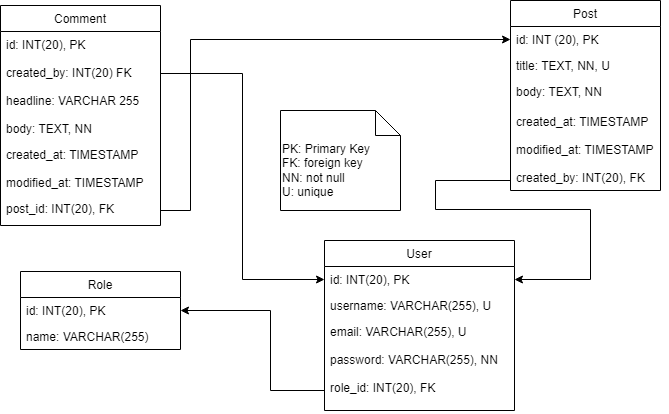

The diagram above was exported from draw.io. Its source (the exported page's mxGraphModel, read from the mxfile embedded in the PNG):
<mxGraphModel dx="895" dy="400" grid="1" gridSize="10" guides="1" tooltips="1" connect="1" arrows="1" fold="1" page="1" pageScale="1" pageWidth="827" pageHeight="1169" math="0" shadow="0">
  <root>
    <mxCell id="WIyWlLk6GJQsqaUBKTNV-0" />
    <mxCell id="WIyWlLk6GJQsqaUBKTNV-1" parent="WIyWlLk6GJQsqaUBKTNV-0" />
    <mxCell id="-360ANqxViuyYXKYiom_-0" value="Post" style="swimlane;fontStyle=0;childLayout=stackLayout;horizontal=1;startSize=26;fillColor=none;horizontalStack=0;resizeParent=1;resizeParentMax=0;resizeLast=0;collapsible=1;marginBottom=0;rotation=0;" parent="WIyWlLk6GJQsqaUBKTNV-1" vertex="1">
      <mxGeometry x="600" y="40" width="150" height="190" as="geometry" />
    </mxCell>
    <mxCell id="-360ANqxViuyYXKYiom_-1" value="id: INT (20), PK" style="text;strokeColor=none;fillColor=none;align=left;verticalAlign=top;spacingLeft=4;spacingRight=4;overflow=hidden;rotatable=0;points=[[0,0.5],[1,0.5]];portConstraint=eastwest;" parent="-360ANqxViuyYXKYiom_-0" vertex="1">
      <mxGeometry y="26" width="150" height="26" as="geometry" />
    </mxCell>
    <mxCell id="-360ANqxViuyYXKYiom_-2" value="title: TEXT, NN, U" style="text;strokeColor=none;fillColor=none;align=left;verticalAlign=top;spacingLeft=4;spacingRight=4;overflow=hidden;rotatable=0;points=[[0,0.5],[1,0.5]];portConstraint=eastwest;" parent="-360ANqxViuyYXKYiom_-0" vertex="1">
      <mxGeometry y="52" width="150" height="26" as="geometry" />
    </mxCell>
    <mxCell id="-360ANqxViuyYXKYiom_-3" value="body: TEXT, NN" style="text;strokeColor=none;fillColor=none;align=left;verticalAlign=top;spacingLeft=4;spacingRight=4;overflow=hidden;rotatable=0;points=[[0,0.5],[1,0.5]];portConstraint=eastwest;" parent="-360ANqxViuyYXKYiom_-0" vertex="1">
      <mxGeometry y="78" width="150" height="30" as="geometry" />
    </mxCell>
    <mxCell id="-360ANqxViuyYXKYiom_-4" value="created_at: TIMESTAMP&#10;&#10;modified_at: TIMESTAMP&#10;&#10;created_by: INT(20), FK&#10;&#10;&#10;" style="text;strokeColor=none;fillColor=none;align=left;verticalAlign=top;spacingLeft=4;spacingRight=4;overflow=hidden;rotatable=0;points=[[0,0.5],[1,0.5]];portConstraint=eastwest;" parent="-360ANqxViuyYXKYiom_-0" vertex="1">
      <mxGeometry y="108" width="150" height="82" as="geometry" />
    </mxCell>
    <mxCell id="BQxugZj6vIWsneJ2IXMn-8" style="edgeStyle=orthogonalEdgeStyle;rounded=0;orthogonalLoop=1;jettySize=auto;html=1;exitX=1;exitY=0.5;exitDx=0;exitDy=0;" parent="-360ANqxViuyYXKYiom_-0" source="-360ANqxViuyYXKYiom_-3" target="-360ANqxViuyYXKYiom_-3" edge="1">
      <mxGeometry relative="1" as="geometry" />
    </mxCell>
    <mxCell id="-360ANqxViuyYXKYiom_-5" value="Comment" style="swimlane;fontStyle=0;childLayout=stackLayout;horizontal=1;startSize=26;fillColor=none;horizontalStack=0;resizeParent=1;resizeParentMax=0;resizeLast=0;collapsible=1;marginBottom=0;" parent="WIyWlLk6GJQsqaUBKTNV-1" vertex="1">
      <mxGeometry x="90" y="45" width="160" height="220" as="geometry" />
    </mxCell>
    <mxCell id="-360ANqxViuyYXKYiom_-6" value="id: INT(20), PK&#10;&#10;created_by: INT(20) FK&#10;&#10;headline: VARCHAR 255&#10;&#10;" style="text;strokeColor=none;fillColor=none;align=left;verticalAlign=top;spacingLeft=4;spacingRight=4;overflow=hidden;rotatable=0;points=[[0,0.5],[1,0.5]];portConstraint=eastwest;" parent="-360ANqxViuyYXKYiom_-5" vertex="1">
      <mxGeometry y="26" width="160" height="84" as="geometry" />
    </mxCell>
    <mxCell id="-360ANqxViuyYXKYiom_-7" value="body: TEXT, NN" style="text;strokeColor=none;fillColor=none;align=left;verticalAlign=top;spacingLeft=4;spacingRight=4;overflow=hidden;rotatable=0;points=[[0,0.5],[1,0.5]];portConstraint=eastwest;" parent="-360ANqxViuyYXKYiom_-5" vertex="1">
      <mxGeometry y="110" width="160" height="26" as="geometry" />
    </mxCell>
    <mxCell id="-360ANqxViuyYXKYiom_-8" value="created_at: TIMESTAMP&#10;&#10;modified_at: TIMESTAMP&#10;" style="text;strokeColor=none;fillColor=none;align=left;verticalAlign=top;spacingLeft=4;spacingRight=4;overflow=hidden;rotatable=0;points=[[0,0.5],[1,0.5]];portConstraint=eastwest;" parent="-360ANqxViuyYXKYiom_-5" vertex="1">
      <mxGeometry y="136" width="160" height="54" as="geometry" />
    </mxCell>
    <mxCell id="-360ANqxViuyYXKYiom_-9" value="post_id: INT(20), FK" style="text;strokeColor=none;fillColor=none;align=left;verticalAlign=top;spacingLeft=4;spacingRight=4;overflow=hidden;rotatable=0;points=[[0,0.5],[1,0.5]];portConstraint=eastwest;" parent="-360ANqxViuyYXKYiom_-5" vertex="1">
      <mxGeometry y="190" width="160" height="30" as="geometry" />
    </mxCell>
    <mxCell id="-360ANqxViuyYXKYiom_-24" value="User" style="swimlane;fontStyle=0;childLayout=stackLayout;horizontal=1;startSize=26;fillColor=none;horizontalStack=0;resizeParent=1;resizeParentMax=0;resizeLast=0;collapsible=1;marginBottom=0;" parent="WIyWlLk6GJQsqaUBKTNV-1" vertex="1">
      <mxGeometry x="414" y="280" width="190" height="170" as="geometry" />
    </mxCell>
    <mxCell id="-360ANqxViuyYXKYiom_-25" value="id: INT(20), PK" style="text;strokeColor=none;fillColor=none;align=left;verticalAlign=top;spacingLeft=4;spacingRight=4;overflow=hidden;rotatable=0;points=[[0,0.5],[1,0.5]];portConstraint=eastwest;" parent="-360ANqxViuyYXKYiom_-24" vertex="1">
      <mxGeometry y="26" width="190" height="26" as="geometry" />
    </mxCell>
    <mxCell id="-360ANqxViuyYXKYiom_-26" value="username: VARCHAR(255), U" style="text;strokeColor=none;fillColor=none;align=left;verticalAlign=top;spacingLeft=4;spacingRight=4;overflow=hidden;rotatable=0;points=[[0,0.5],[1,0.5]];portConstraint=eastwest;" parent="-360ANqxViuyYXKYiom_-24" vertex="1">
      <mxGeometry y="52" width="190" height="26" as="geometry" />
    </mxCell>
    <mxCell id="-360ANqxViuyYXKYiom_-27" value="email: VARCHAR(255), U&#10;&#10;password: VARCHAR(255), NN&#10;&#10;role_id: INT(20), FK" style="text;strokeColor=none;fillColor=none;align=left;verticalAlign=top;spacingLeft=4;spacingRight=4;overflow=hidden;rotatable=0;points=[[0,0.5],[1,0.5]];portConstraint=eastwest;" parent="-360ANqxViuyYXKYiom_-24" vertex="1">
      <mxGeometry y="78" width="190" height="92" as="geometry" />
    </mxCell>
    <mxCell id="-360ANqxViuyYXKYiom_-44" value="PK: Primary Key&lt;br&gt;FK: foreign key&lt;br&gt;NN: not null&lt;br&gt;U: unique" style="shape=note2;boundedLbl=1;whiteSpace=wrap;html=1;size=25;verticalAlign=top;align=left;" parent="WIyWlLk6GJQsqaUBKTNV-1" vertex="1">
      <mxGeometry x="370" y="150" width="120" height="100" as="geometry" />
    </mxCell>
    <mxCell id="BQxugZj6vIWsneJ2IXMn-5" style="edgeStyle=orthogonalEdgeStyle;rounded=0;orthogonalLoop=1;jettySize=auto;html=1;entryX=1;entryY=0.5;entryDx=0;entryDy=0;" parent="WIyWlLk6GJQsqaUBKTNV-1" source="-360ANqxViuyYXKYiom_-4" target="-360ANqxViuyYXKYiom_-25" edge="1">
      <mxGeometry relative="1" as="geometry">
        <mxPoint x="460" y="249" as="targetPoint" />
        <Array as="points">
          <mxPoint x="525" y="220" />
          <mxPoint x="525" y="249" />
          <mxPoint x="680" y="249" />
          <mxPoint x="680" y="319" />
        </Array>
      </mxGeometry>
    </mxCell>
    <mxCell id="BQxugZj6vIWsneJ2IXMn-7" style="edgeStyle=orthogonalEdgeStyle;rounded=0;orthogonalLoop=1;jettySize=auto;html=1;exitX=1;exitY=0.5;exitDx=0;exitDy=0;entryX=0;entryY=0.5;entryDx=0;entryDy=0;" parent="WIyWlLk6GJQsqaUBKTNV-1" source="-360ANqxViuyYXKYiom_-9" target="-360ANqxViuyYXKYiom_-1" edge="1">
      <mxGeometry relative="1" as="geometry">
        <Array as="points">
          <mxPoint x="280" y="250" />
          <mxPoint x="280" y="79" />
        </Array>
      </mxGeometry>
    </mxCell>
    <mxCell id="BQxugZj6vIWsneJ2IXMn-9" value="Role" style="swimlane;fontStyle=0;childLayout=stackLayout;horizontal=1;startSize=26;fillColor=none;horizontalStack=0;resizeParent=1;resizeParentMax=0;resizeLast=0;collapsible=1;marginBottom=0;" parent="WIyWlLk6GJQsqaUBKTNV-1" vertex="1">
      <mxGeometry x="110" y="311" width="160" height="78" as="geometry" />
    </mxCell>
    <mxCell id="BQxugZj6vIWsneJ2IXMn-10" value="id: INT(20), PK" style="text;strokeColor=none;fillColor=none;align=left;verticalAlign=top;spacingLeft=4;spacingRight=4;overflow=hidden;rotatable=0;points=[[0,0.5],[1,0.5]];portConstraint=eastwest;" parent="BQxugZj6vIWsneJ2IXMn-9" vertex="1">
      <mxGeometry y="26" width="160" height="26" as="geometry" />
    </mxCell>
    <mxCell id="BQxugZj6vIWsneJ2IXMn-11" value="name: VARCHAR(255)" style="text;strokeColor=none;fillColor=none;align=left;verticalAlign=top;spacingLeft=4;spacingRight=4;overflow=hidden;rotatable=0;points=[[0,0.5],[1,0.5]];portConstraint=eastwest;" parent="BQxugZj6vIWsneJ2IXMn-9" vertex="1">
      <mxGeometry y="52" width="160" height="26" as="geometry" />
    </mxCell>
    <mxCell id="cliDHm16piTfst7vJIBp-0" style="edgeStyle=orthogonalEdgeStyle;rounded=0;orthogonalLoop=1;jettySize=auto;html=1;entryX=1;entryY=0.5;entryDx=0;entryDy=0;" edge="1" parent="WIyWlLk6GJQsqaUBKTNV-1" target="BQxugZj6vIWsneJ2IXMn-10">
      <mxGeometry relative="1" as="geometry">
        <mxPoint x="414" y="423" as="sourcePoint" />
        <Array as="points">
          <mxPoint x="414" y="430" />
          <mxPoint x="360" y="430" />
          <mxPoint x="360" y="350" />
        </Array>
      </mxGeometry>
    </mxCell>
    <mxCell id="cliDHm16piTfst7vJIBp-2" style="edgeStyle=orthogonalEdgeStyle;rounded=0;orthogonalLoop=1;jettySize=auto;html=1;entryX=0;entryY=0.5;entryDx=0;entryDy=0;" edge="1" parent="WIyWlLk6GJQsqaUBKTNV-1" source="-360ANqxViuyYXKYiom_-6" target="-360ANqxViuyYXKYiom_-25">
      <mxGeometry relative="1" as="geometry" />
    </mxCell>
  </root>
</mxGraphModel>